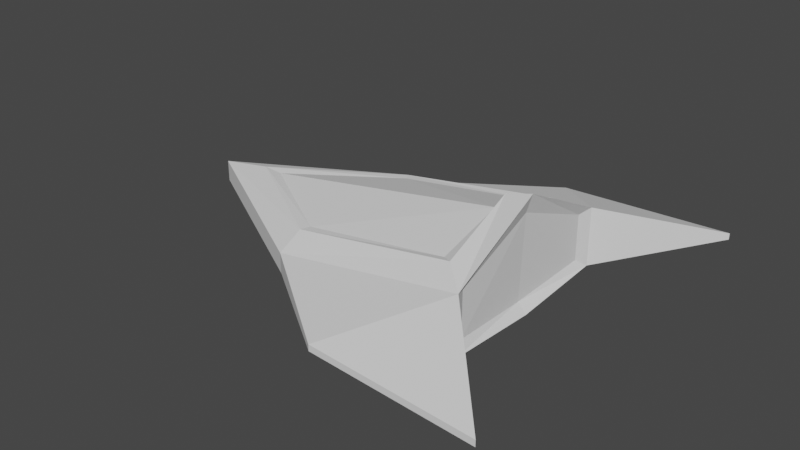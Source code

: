 # Source: Nave.blend  (saved by Blender 2.90.8; exported with 4.5.12 LTS)
import bpy
from mathutils import Matrix  # noqa: F401  (used for matrix-valued properties, if any)

bpy.ops.wm.read_factory_settings(use_empty=True)
scene = bpy.context.scene
scene.name = 'Scene'

# ---- collections
col_collection = bpy.data.collections.new('Collection'); scene.collection.children.link(col_collection)

# ---- materials (node trees are filled in below, after node groups)
mat_material = bpy.data.materials.new('Material')
mat_material.alpha_threshold = 0.0
mat_material.use_transparent_shadow = False
mat_material.line_color = (0.0, 0.0, 0.0, 1.0)

# ---- material node trees

# ---- world
world_world = bpy.data.worlds.new('World'); scene.world = world_world
world_world.use_nodes = True; world_world.node_tree.nodes.clear()
_N = world_world.node_tree.nodes; _L = world_world.node_tree.links
n0 = _N.new('ShaderNodeOutputWorld'); n0.name = 'World Output'; n0.location = (300, 300)
n1 = _N.new('ShaderNodeBackground'); n1.name = 'Background'; n1.location = (10, 300)
n1.inputs[0].default_value = (0.05088, 0.05088, 0.05088, 1.0)
_L.new(n1.outputs[0], n0.inputs[0])
n0.is_active_output = True
world_world.color = (0.05088, 0.05088, 0.05088)
world_world.use_sun_shadow = False
world_world.sun_shadow_jitter_overblur = 0.0

# ---- meshes
me_cube = bpy.data.meshes.new('Cube')
me_cube.from_pydata([(1.92, 2.004, -0.2057), (1.92, 2.004, -0.1418), (0.2005, 1.881, -0.2057), (0.2005, 1.881, -0.1418), (-2.779, 0.0, -0.04888), (1.0, 0.0, -0.4484), (-2.779, 0.0, -0.2686), (1.0, 0.0, 0.7228), (0.6176, 0.6863, 0.2839), (-0.9213, 0.6817, 0.05613), (0.1332, 0.7293, -0.4182), (-0.3477, 0.7293, -0.4182), (-1.0, 1.0, -0.3197), (-0.3707, 0.4311, -0.4538), (-0.07094, 0.6057, -0.7924), (0.1332, 0.4311, -0.4538), (-0.1531, 0.6057, -0.7924), (-0.157, 0.5547, -0.7924), (-0.07094, 0.5547, -0.7924), (-1.0, 1.0, -0.1107), (0.7262, -0.0006247, 0.643), (-2.204, -0.0004057, 0.05051), (1.0, 1.0, -0.3833), (1.0, 1.0, 0.2188), (0.9435, -0.0005981, 0.5322), (0.912, -3.123e-05, -0.3477), (0.9469, 0.8707, -0.2889), (0.9469, 0.8707, 0.1787), (0.628, 0.0001006, 0.4826), (-1.999, -0.0009717, 0.03786), (0.7328, 0.7647, 0.3183), (-0.9646, 0.7716, 0.04943)], [], [(4, 6, 12, 19), (3, 2, 0, 1), (9, 8, 28, 29), (11, 13, 17, 16), (3, 1, 23, 19), (1, 0, 22, 23), (2, 3, 19, 12), (0, 2, 12, 22), (13, 11, 12, 6), (11, 10, 22, 12), (10, 15, 5, 22), (15, 13, 6, 5), (14, 16, 17, 18), (10, 11, 16, 14), (13, 15, 18, 17), (15, 10, 14, 18), (30, 31, 19, 23), (20, 30, 23, 7), (31, 21, 4, 19), (26, 27, 23, 22), (27, 24, 7, 23), (25, 26, 22, 5), (8, 9, 31, 30), (28, 8, 30, 20), (9, 29, 21, 31), (26, 25, 24, 27)])
_uv = me_cube.uv_layers.new(name='UVMap')
_uv.uv.foreach_set('vector', [0.375, 0.125, 0.625, 0.125, 0.625, 0.25, 0.375, 0.25, 0.4385, 0.2766, 0.5615, 0.2766, 0.5615, 0.4734, 0.4385, 0.4734, 0.1909, 0.5446, 0.333, 0.5433, 0.3392, 0.5818, 0.1836, 0.5809, 0.8128, 0.5454, 0.8195, 0.5796, 0.8195, 0.5796, 0.8128, 0.5454, 0.4385, 0.2766, 0.4385, 0.4734, 0.375, 0.5, 0.375, 0.25, 0.4385, 0.4734, 0.5615, 0.4734, 0.625, 0.5, 0.375, 0.5, 0.5615, 0.2766, 0.4385, 0.2766, 0.375, 0.25, 0.625, 0.25, 0.5615, 0.4734, 0.5615, 0.2766, 0.625, 0.25, 0.625, 0.5, 0.8195, 0.5796, 0.8128, 0.5454, 0.875, 0.5, 0.875, 0.625, 0.8128, 0.5454, 0.66, 0.5454, 0.625, 0.5, 0.875, 0.5, 0.66, 0.5454, 0.6552, 0.5796, 0.625, 0.625, 0.625, 0.5, 0.6552, 0.5796, 0.8195, 0.5796, 0.875, 0.625, 0.625, 0.625, 0.66, 0.5454, 0.8128, 0.5454, 0.8195, 0.5796, 0.6552, 0.5796, 0.66, 0.5454, 0.8128, 0.5454, 0.8128, 0.5454, 0.66, 0.5454, 0.8195, 0.5796, 0.6552, 0.5796, 0.6552, 0.5796, 0.8195, 0.5796, 0.6552, 0.5796, 0.66, 0.5454, 0.66, 0.5454, 0.6552, 0.5796, 0.3482, 0.5278, 0.1676, 0.5296, 0.125, 0.5, 0.375, 0.5, 0.3548, 0.5972, 0.3482, 0.5278, 0.375, 0.5, 0.375, 0.625, 0.1676, 0.5296, 0.1597, 0.5957, 0.125, 0.625, 0.125, 0.5, 0.5817, 0.5162, 0.422, 0.5162, 0.375, 0.5, 0.625, 0.5, 0.422, 0.5162, 0.4059, 0.6088, 0.375, 0.625, 0.375, 0.5, 0.5972, 0.6088, 0.5817, 0.5162, 0.625, 0.5, 0.625, 0.625, 0.333, 0.5433, 0.1909, 0.5446, 0.1676, 0.5296, 0.3482, 0.5278, 0.3392, 0.5818, 0.333, 0.5433, 0.3482, 0.5278, 0.3548, 0.5972, 0.1909, 0.5446, 0.1836, 0.5809, 0.1597, 0.5957, 0.1676, 0.5296, 0.5817, 0.5162, 0.5972, 0.6088, 0.4059, 0.6088, 0.422, 0.5162])
me_cube.materials.append(mat_material)
me_cube.use_remesh_preserve_volume = False
me_cube.use_remesh_preserve_attributes = False
me_cube.use_mirror_vertex_groups = False
me_cube.update()

# ---- objects
ob_cube = bpy.data.objects.new('Cube', me_cube)

# ---- transforms, parenting, visibility, modifiers, constraints
ob_cube.location = (0.0, 0.0, 0.0)
ob_cube.lock_rotations_4d = False
ob_cube.empty_display_type = 'ARROWS'
ob_cube.lineart.crease_threshold = 0.0
_m = ob_cube.modifiers.new('Mirror', 'MIRROR')
_m.use_axis = (False, True, False)

# ---- collection membership
col_collection.objects.link(ob_cube)

# ---- scene / render settings (as saved in the file)
scene.frame_start = 1; scene.frame_end = 250; scene.frame_set(1)
scene.render.engine = 'BLENDER_EEVEE_NEXT'
scene.cycles.use_denoising = False
scene.cycles.samples = 128
scene.cycles.sampling_pattern = 'TABULATED_SOBOL'
scene.cycles.use_adaptive_sampling = False
scene.cycles.use_light_tree = False
scene.view_settings.view_transform = 'Filmic'
bpy.context.view_layer.update()

# ---- added for rendering (the .blend has no active camera and no usable light): camera, sun
cam_auto = bpy.data.cameras.new('AutoCamera')
cam_auto.lens = 50.0
cam_auto.sensor_width = 36.0
cam_auto.clip_end = 1000.0
ob_auto_camera = bpy.data.objects.new('AutoCamera', cam_auto)
scene.collection.objects.link(ob_auto_camera)
ob_auto_camera.location = (5.45457, -7.06059, 4.67224)
ob_auto_camera.rotation_euler = (1.09748, -7.21219e-08, 0.694738)
scene.camera = ob_auto_camera
light_auto_sun = bpy.data.lights.new('AutoSun', 'SUN')
light_auto_sun.energy = 3.0
light_auto_sun.angle = 0.0523599
ob_auto_sun = bpy.data.objects.new('AutoSun', light_auto_sun)
scene.collection.objects.link(ob_auto_sun)
ob_auto_sun.rotation_euler = (0.872665, 0.174533, 0.523599)
bpy.context.view_layer.update()
